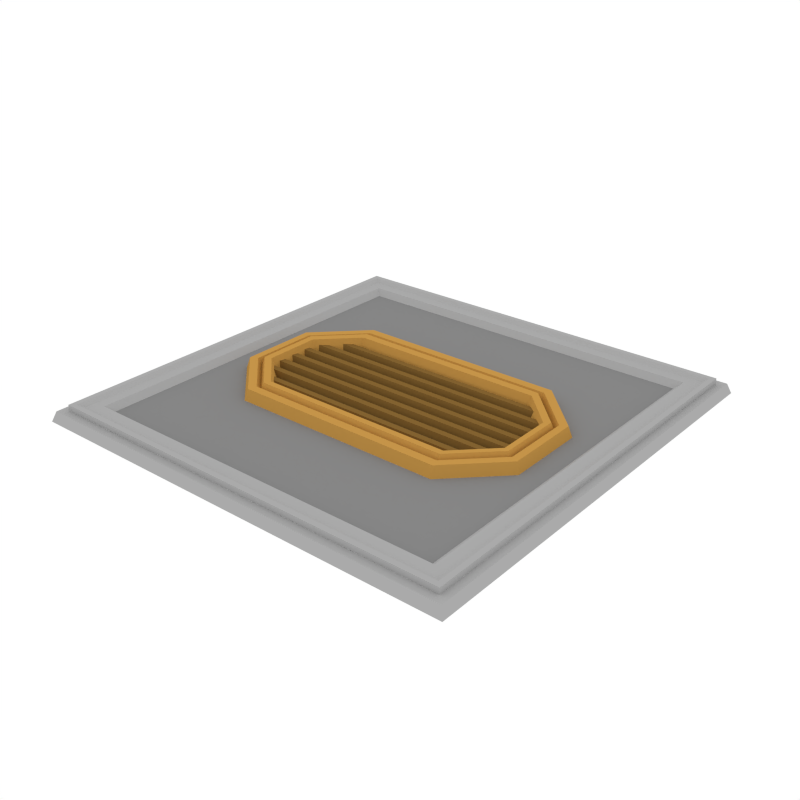 # Source: RoofTile_OrangeVent.blend  (saved by Blender 3.4.6; exported with 4.5.12 LTS)
import bpy
from mathutils import Matrix  # noqa: F401  (used for matrix-valued properties, if any)

bpy.ops.wm.read_factory_settings(use_empty=True)
scene = bpy.context.scene
scene.name = 'Scene'

# ---- collections
col_collection_1 = bpy.data.collections.new('Collection 1'); scene.collection.children.link(col_collection_1)

# ---- materials (node trees are filled in below, after node groups)
mat_accent = bpy.data.materials.new('Accent')
mat_accent.alpha_threshold = 0.0
mat_accent.diffuse_color = (0.5596, 0.2977, 0.06679, 1.0)
mat_accent.roughness = 0.5
mat_darkaccent = bpy.data.materials.new('DarkAccent')
mat_darkaccent.alpha_threshold = 0.0
mat_darkaccent.diffuse_color = (0.2266, 0.1234, 0.03015, 1.0)
mat_darkaccent.roughness = 0.5
mat_black = bpy.data.materials.new('Black')
mat_black.alpha_threshold = 0.0
mat_black.diffuse_color = (0.04203, 0.04203, 0.04203, 1.0)
mat_black.roughness = 0.5
mat_main = bpy.data.materials.new('Main')
mat_main.alpha_threshold = 0.0
mat_main.diffuse_color = (0.402, 0.402, 0.402, 1.0)
mat_main.roughness = 0.5
mat_darkgrey = bpy.data.materials.new('DarkGrey')
mat_darkgrey.alpha_threshold = 0.0
mat_darkgrey.diffuse_color = (0.2395, 0.2395, 0.2395, 1.0)
mat_darkgrey.roughness = 0.5

# ---- node groups
ng_auto_smooth = bpy.data.node_groups.new('Auto Smooth', 'GeometryNodeTree')
_s = ng_auto_smooth.interface.new_socket(name='Geometry', in_out='OUTPUT', socket_type='NodeSocketGeometry')
_s = ng_auto_smooth.interface.new_socket(name='Geometry', in_out='INPUT', socket_type='NodeSocketGeometry')
_s = ng_auto_smooth.interface.new_socket(name='Angle', in_out='INPUT', socket_type='NodeSocketFloat')
_s.subtype = 'ANGLE'
_s.min_value = 0.0
_s.max_value = 3.142
ng_auto_smooth.is_modifier = True
_N = ng_auto_smooth.nodes; _L = ng_auto_smooth.links
n0 = _N.new('NodeGroupOutput'); n0.name = 'Group Output'; n0.location = (480, -100)
n1 = _N.new('NodeGroupInput'); n1.name = 'Group Input'; n1.location = (-420, -300)
n2 = _N.new('NodeGroupInput'); n2.name = 'Group Input.001'; n2.location = (-60, -100)
n3 = _N.new('GeometryNodeSetShadeSmooth'); n3.name = 'Set Shade Smooth'; n3.location = (120, -100)
n3.domain = 'EDGE'
n4 = _N.new('GeometryNodeSetShadeSmooth'); n4.name = 'Set Shade Smooth.001'; n4.location = (300, -100)
n5 = _N.new('GeometryNodeInputMeshEdgeAngle'); n5.name = 'Edge Angle'; n5.location = (-420, -220)
n6 = _N.new('GeometryNodeInputEdgeSmooth'); n6.name = 'Is Edge Smooth'; n6.location = (-60, -160)
n7 = _N.new('GeometryNodeInputShadeSmooth'); n7.name = 'Is Face Smooth'; n7.location = (-240, -340)
n8 = _N.new('FunctionNodeBooleanMath'); n8.name = 'Boolean Math'; n8.location = (-60, -220)
n9 = _N.new('FunctionNodeCompare'); n9.name = 'Compare'; n9.location = (-240, -180)
n9.operation = 'LESS_EQUAL'
_L.new(n5.outputs[0], n9.inputs[0])
_L.new(n4.outputs[0], n0.inputs[0])
_L.new(n1.outputs[1], n9.inputs[1])
_L.new(n9.outputs[0], n8.inputs[0])
_L.new(n7.outputs[0], n8.inputs[1])
_L.new(n2.outputs[0], n3.inputs[0])
_L.new(n6.outputs[0], n3.inputs[1])
_L.new(n3.outputs[0], n4.inputs[0])
_L.new(n8.outputs[0], n3.inputs[2])
n0.is_active_output = True

# ---- material node trees

# ---- world
world_world = bpy.data.worlds.new('World'); scene.world = world_world
world_world.color = (1.0, 1.0, 1.0)
world_world.use_sun_shadow = False
world_world.sun_shadow_jitter_overblur = 0.0
world_world.cycles.sampling_method = 'NONE'
world_world.cycles.sample_map_resolution = 256

# ---- meshes
me_plane_123 = bpy.data.meshes.new('Plane.123')
me_plane_123.from_pydata([(-0.9832, -0.9832, 0.04575), (0.9832, -0.9832, 0.04575), (-0.9832, 0.9832, 0.04575), (0.9832, 0.9832, 0.04575), (-0.9475, -0.9475, 0.01293), (0.9475, -0.9475, 0.01293), (-0.9475, 0.9475, 0.01293), (0.9475, 0.9475, 0.01293), (-0.9475, 0.9475, 0.07311), (-0.9475, -0.9475, 0.07311), (0.9475, -0.9475, 0.07311), (0.9475, 0.9475, 0.07311), (-0.9241, 0.9241, 0.07311), (-0.9241, -0.9241, 0.07311), (0.9241, -0.9241, 0.07311), (0.9241, 0.9241, 0.07311), (-0.9002, 0.9002, 0.05943), (-0.9002, -0.9002, 0.05943), (0.9002, -0.9002, 0.05943), (0.9002, 0.9002, 0.05943), (-0.8483, 0.8483, 0.05943), (-0.8483, -0.8483, 0.05943), (0.8483, -0.8483, 0.05943), (0.8483, 0.8483, 0.05943), (-0.819, 0.819, 0.03329), (-0.819, -0.819, 0.03329), (0.819, -0.819, 0.03329), (0.819, 0.819, 0.03329), (1.0, 1.0, 0.0), (1.0, -1.0, 0.0), (-1.0, -1.0, 0.0), (-1.0, 1.0, 0.0), (0.9091, 0.9091, -0.004232), (0.9091, -0.9091, -0.004232), (-0.9091, -0.9091, -0.004232), (-0.9091, 0.9091, -0.004232), (-0.936, 0.936, 0.04575), (-0.936, -0.936, 0.04575), (0.936, -0.936, 0.04575), (0.936, 0.936, 0.04575), (0.3554, -0.3077, 0.04679), (0.5375, -0.2471, 0.06405), (0.5375, -0.215, 0.06072), (0.5375, -0.2574, 0.03286), (0.5375, -0.2022, 0.02953), (0.6172, -0.1699, 0.06405), (0.6172, -0.1377, 0.06072), (0.6172, -0.1801, 0.03286), (0.6172, -0.125, 0.02953), (0.6172, -0.09264, 0.06405), (0.6172, -0.06049, 0.06072), (0.6172, -0.1029, 0.03286), (0.6172, -0.04773, 0.02953), (0.6172, -0.0154, 0.06405), (0.6172, 0.01675, 0.06072), (0.6172, -0.02566, 0.03286), (0.6172, 0.02951, 0.02953), (0.6172, 0.06184, 0.06405), (0.6172, 0.09399, 0.06072), (0.6172, 0.05158, 0.03286), (0.6172, 0.1067, 0.02953), (0.6172, 0.1391, 0.06405), (0.6172, 0.1712, 0.06072), (0.6172, 0.1288, 0.03286), (0.6172, 0.184, 0.02953), (0.5375, 0.2163, 0.06405), (0.5375, 0.2485, 0.06072), (0.5375, 0.2061, 0.03286), (0.5375, 0.2612, 0.02953), (0.6714, 0.1556, 0.08193), (0.4732, 0.3538, 0.08193), (0.7041, 0.1726, 0.08194), (0.4845, 0.3921, 0.08194), (0.4962, 0.4317, -0.02507), (0.7378, 0.1901, -0.02507), (0.4845, -0.3973, 0.08194), (0.7041, -0.1778, 0.08194), (0.7378, -0.1953, -0.02507), (0.4962, -0.4369, -0.02507), (0.6714, -0.1608, 0.08193), (0.4732, -0.359, 0.08193), (0.6582, -0.1539, 0.05482), (0.6582, 0.1487, 0.05482), (0.4686, -0.3435, 0.05482), (0.4686, 0.3383, 0.05482), (0.6441, -0.1465, 0.0906), (0.6441, 0.1413, 0.0906), (0.4637, -0.3269, 0.0906), (0.4637, 0.3217, 0.0906), (0.6167, -0.1323, 0.08727), (0.6167, 0.1271, 0.08727), (0.4542, -0.2947, 0.08727), (0.4542, 0.2895, 0.08727), (0.5975, -0.1223, 0.03587), (0.5975, 0.1171, 0.03587), (0.4475, -0.2722, 0.03587), (0.4475, 0.267, 0.03587), (-0.3554, -0.3077, 0.04679), (-0.5375, -0.2471, 0.06405), (-0.5375, -0.215, 0.06072), (-0.5375, -0.2574, 0.03286), (-0.5375, -0.2022, 0.02953), (-0.6172, -0.1699, 0.06405), (-0.6172, -0.1377, 0.06072), (-0.6172, -0.1801, 0.03286), (-0.6172, -0.125, 0.02953), (-0.6172, -0.09264, 0.06405), (-0.6172, -0.06049, 0.06072), (-0.6172, -0.1029, 0.03286), (-0.6172, -0.04773, 0.02953), (-0.6172, -0.0154, 0.06405), (-0.6172, 0.01675, 0.06072), (-0.6172, -0.02566, 0.03286), (-0.6172, 0.02951, 0.02953), (-0.6172, 0.06184, 0.06405), (-0.6172, 0.09399, 0.06072), (-0.6172, 0.05158, 0.03286), (-0.6172, 0.1067, 0.02953), (-0.6172, 0.1391, 0.06405), (-0.6172, 0.1712, 0.06072), (-0.6172, 0.1288, 0.03286), (-0.6172, 0.184, 0.02953), (-0.5375, 0.2163, 0.06405), (-0.5375, 0.2485, 0.06072), (-0.5375, 0.2061, 0.03286), (-0.5375, 0.2612, 0.02953), (-0.6714, 0.1556, 0.08193), (-0.4732, 0.3538, 0.08193), (-0.7041, 0.1726, 0.08194), (-0.4845, 0.3921, 0.08194), (-0.4962, 0.4316, -0.02507), (-0.7378, 0.1901, -0.02507), (-0.4845, -0.3973, 0.08194), (-0.7041, -0.1778, 0.08194), (-0.7378, -0.1953, -0.02507), (-0.4962, -0.4369, -0.02507), (-0.6714, -0.1608, 0.08193), (-0.4732, -0.359, 0.08193), (-0.6582, -0.1539, 0.05482), (-0.6582, 0.1487, 0.05482), (-0.4686, -0.3435, 0.05482), (-0.4686, 0.3383, 0.05482), (-0.6441, -0.1465, 0.0906), (-0.6441, 0.1413, 0.0906), (-0.4637, -0.3269, 0.0906), (-0.4637, 0.3217, 0.0906), (-0.6167, -0.1323, 0.08727), (-0.6167, 0.1271, 0.08727), (-0.4542, -0.2947, 0.08727), (-0.4542, 0.2895, 0.08727), (-0.5975, -0.1223, 0.03587), (-0.5975, 0.1171, 0.03587), (-0.4475, -0.2722, 0.03587), (-0.4475, 0.267, 0.03587)], [], [(1, 3, 39, 38), (8, 9, 13, 12), (5, 7, 11, 10), (6, 4, 9, 8), (10, 11, 15, 14), (18, 19, 23, 22), (14, 15, 19, 18), (12, 13, 17, 16), (16, 17, 21, 20), (22, 23, 27, 26), (20, 21, 25, 24), (24, 25, 26, 27), (0, 30, 29, 1), (7, 6, 8, 11), (4, 5, 10, 9), (15, 12, 16, 19), (11, 8, 12, 15), (9, 10, 14, 13), (13, 14, 18, 17), (23, 20, 24, 27), (19, 16, 20, 23), (17, 18, 22, 21), (21, 22, 26, 25), (3, 28, 31, 2), (2, 31, 30, 0), (1, 29, 28, 3), (39, 36, 35, 32), (36, 37, 34, 35), (38, 39, 32, 33), (34, 33, 32, 35), (37, 38, 33, 34), (2, 0, 37, 36), (3, 2, 36, 39), (0, 1, 38, 37), (43, 100, 101, 44), (99, 42, 44, 101), (41, 98, 100, 43), (46, 103, 102, 45), (47, 104, 105, 48), (103, 46, 48, 105), (45, 102, 104, 47), (50, 107, 106, 49), (51, 108, 109, 52), (107, 50, 52, 109), (49, 106, 108, 51), (54, 111, 110, 53), (55, 112, 113, 56), (111, 54, 56, 113), (53, 110, 112, 55), (58, 115, 114, 57), (59, 116, 117, 60), (115, 58, 60, 117), (57, 114, 116, 59), (62, 119, 118, 61), (63, 120, 121, 64), (119, 62, 64, 121), (61, 118, 120, 63), (66, 123, 122, 65), (67, 124, 125, 68), (123, 66, 68, 125), (65, 122, 124, 67), (73, 130, 129, 72), (77, 74, 71, 76), (80, 137, 132, 75), (129, 127, 70, 72), (75, 132, 135, 78), (71, 74, 73, 72), (77, 76, 75, 78), (78, 135, 134, 131, 130, 73, 74, 77), (83, 140, 137, 80), (75, 76, 79, 80), (71, 72, 70, 69), (76, 71, 69, 79), (87, 144, 140, 83), (141, 145, 88, 84), (69, 70, 84, 82), (127, 141, 84, 70), (79, 69, 82, 81), (80, 79, 81, 83), (86, 88, 92, 90), (83, 81, 85, 87), (91, 148, 144, 87), (82, 84, 88, 86), (81, 82, 86, 85), (95, 152, 148, 91), (85, 86, 90, 89), (96, 153, 151, 150, 152, 95, 93, 94), (87, 85, 89, 91), (145, 149, 92, 88), (149, 153, 96, 92), (91, 89, 93, 95), (90, 92, 96, 94), (89, 90, 94, 93), (134, 133, 128, 131), (128, 129, 130, 131), (134, 135, 132, 133), (132, 137, 136, 133), (128, 126, 127, 129), (133, 136, 126, 128), (126, 139, 141, 127), (136, 138, 139, 126), (137, 140, 138, 136), (143, 147, 149, 145), (140, 144, 142, 138), (139, 143, 145, 141), (138, 142, 143, 139), (142, 146, 147, 143), (144, 148, 146, 142), (148, 152, 150, 146), (147, 151, 153, 149), (146, 150, 151, 147), (42, 99, 98, 41)])
me_plane_123.polygons.foreach_set('use_smooth', [0, 0, 0, 0, 0, 0, 0, 0, 0, 0, 0, 0, 0, 0, 0, 0, 0, 0, 0, 0, 0, 0, 0, 0, 0, 0, 0, 0, 0, 0, 0, 0, 0, 0, 1, 1, 1, 1, 1, 1, 1, 1, 1, 1, 1, 1, 1, 1, 1, 1, 1, 1, 1, 1, 1, 1, 1, 1, 1, 1, 1, 1, 1, 1, 1, 1, 1, 1, 1, 1, 1, 1, 1, 1, 1, 1, 1, 1, 1, 1, 1, 1, 1, 1, 1, 1, 1, 1, 1, 1, 1, 1, 1, 1, 1, 1, 1, 1, 1, 1, 1, 1, 1, 1, 1, 1, 1, 1, 1, 1, 1, 1])
me_plane_123.polygons.foreach_set('material_index', [3, 3, 3, 3, 3, 3, 3, 3, 3, 3, 3, 4, 3, 3, 3, 3, 3, 3, 3, 3, 3, 3, 3, 3, 3, 3, 3, 3, 3, 3, 3, 3, 3, 3, 1, 1, 1, 1, 1, 1, 1, 1, 1, 1, 1, 1, 1, 1, 1, 1, 1, 1, 1, 1, 1, 1, 1, 1, 1, 1, 1, 0, 0, 0, 0, 0, 0, 0, 0, 0, 0, 0, 0, 0, 0, 0, 0, 0, 0, 0, 0, 0, 0, 0, 0, 0, 2, 0, 0, 0, 0, 0, 0, 0, 0, 0, 0, 0, 0, 0, 0, 0, 0, 0, 0, 0, 0, 0, 0, 0, 0, 1])
me_plane_123.materials.append(mat_accent)
me_plane_123.materials.append(mat_darkaccent)
me_plane_123.materials.append(mat_black)
me_plane_123.materials.append(mat_main)
me_plane_123.materials.append(mat_darkgrey)
me_plane_123.use_remesh_preserve_volume = False
me_plane_123.use_remesh_preserve_attributes = False
me_plane_123.use_mirror_vertex_groups = False
me_plane_123.update()

# ---- objects
ob_rooftile_orangevent = bpy.data.objects.new('RoofTile_OrangeVent', me_plane_123)

# ---- transforms, parenting, visibility, modifiers, constraints
ob_rooftile_orangevent.location = (0.0, 0.0, 0.0)
ob_rooftile_orangevent.lineart.crease_threshold = 0.0
_m = ob_rooftile_orangevent.modifiers.new('Auto Smooth', 'NODES')
_m.node_group = ng_auto_smooth
_gi = [s.identifier for s in ng_auto_smooth.interface.items_tree if s.item_type == 'SOCKET' and s.in_out == 'INPUT']
_m[_gi[1]] = 0.5236  # Angle

# ---- collection membership
col_collection_1.objects.link(ob_rooftile_orangevent)

# ---- scene / render settings (as saved in the file)
scene.frame_start = 1; scene.frame_end = 250; scene.frame_set(0)
scene.render.engine = 'CYCLES'
scene.render.resolution_x = 1000
scene.render.resolution_y = 1000
scene.render.dither_intensity = 0.0
scene.cycles.samples = 200
scene.cycles.sampling_pattern = 'TABULATED_SOBOL'
scene.cycles.light_sampling_threshold = 0.0
scene.cycles.use_adaptive_sampling = False
scene.cycles.use_light_tree = False
scene.cycles.caustics_reflective = False
scene.cycles.caustics_refractive = False
scene.cycles.blur_glossy = 0.0
scene.cycles.max_bounces = 2
scene.cycles.pixel_filter_type = 'GAUSSIAN'
scene.cycles.sample_clamp_indirect = 0.0
scene.view_settings.view_transform = 'Standard'
bpy.context.view_layer.update()

# ---- added for rendering (the .blend has no active camera): camera
cam_auto = bpy.data.cameras.new('AutoCamera')
cam_auto.lens = 50.0
cam_auto.sensor_width = 36.0
cam_auto.clip_end = 1000.0
ob_auto_camera = bpy.data.objects.new('AutoCamera', cam_auto)
scene.collection.objects.link(ob_auto_camera)
ob_auto_camera.location = (2.61912, -3.14294, 2.12806)
ob_auto_camera.rotation_euler = (1.09748, -7.21219e-08, 0.694738)
scene.camera = ob_auto_camera
bpy.context.view_layer.update()
